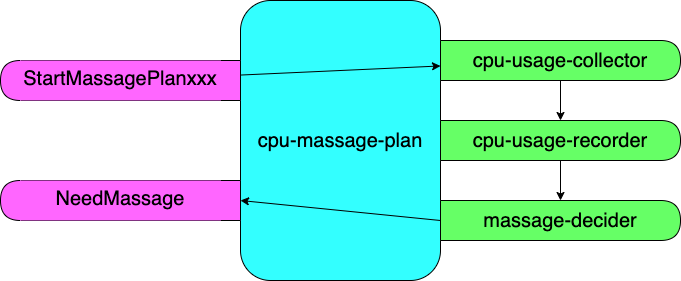

The diagram above was exported from draw.io. Its source (the exported page's mxGraphModel, read from the mxfile embedded in the PNG):
<mxGraphModel dx="1186" dy="643" grid="1" gridSize="10" guides="1" tooltips="1" connect="1" arrows="1" fold="1" page="1" pageScale="1" pageWidth="827" pageHeight="1169" math="0" shadow="0">
  <root>
    <mxCell id="0" />
    <mxCell id="1" parent="0" />
    <mxCell id="hQcTYL6z5Vvwa-QbDQ93-1" value="cpu-massage-plan" style="rounded=1;whiteSpace=wrap;html=1;fontSize=20;fillColor=#33FFFF;" vertex="1" parent="1">
      <mxGeometry x="280" y="120" width="200" height="280" as="geometry" />
    </mxCell>
    <mxCell id="hQcTYL6z5Vvwa-QbDQ93-14" style="rounded=0;orthogonalLoop=1;jettySize=auto;html=1;fontSize=20;" edge="1" parent="1" source="hQcTYL6z5Vvwa-QbDQ93-4" target="hQcTYL6z5Vvwa-QbDQ93-7">
      <mxGeometry relative="1" as="geometry" />
    </mxCell>
    <mxCell id="hQcTYL6z5Vvwa-QbDQ93-4" value="" style="shape=delay;whiteSpace=wrap;html=1;fontSize=20;rotation=-180;fillColor=#FF66FF;" vertex="1" parent="1">
      <mxGeometry x="40" y="180" width="240" height="40" as="geometry" />
    </mxCell>
    <mxCell id="hQcTYL6z5Vvwa-QbDQ93-5" value="" style="shape=delay;whiteSpace=wrap;html=1;fontSize=20;rotation=-180;fillColor=#FF66FF;" vertex="1" parent="1">
      <mxGeometry x="40" y="300" width="240" height="40" as="geometry" />
    </mxCell>
    <mxCell id="hQcTYL6z5Vvwa-QbDQ93-12" value="" style="edgeStyle=orthogonalEdgeStyle;rounded=0;orthogonalLoop=1;jettySize=auto;html=1;fontSize=20;" edge="1" parent="1" source="hQcTYL6z5Vvwa-QbDQ93-6" target="hQcTYL6z5Vvwa-QbDQ93-10">
      <mxGeometry relative="1" as="geometry" />
    </mxCell>
    <mxCell id="hQcTYL6z5Vvwa-QbDQ93-6" value="&lt;span&gt;cpu-usage-recorder&lt;/span&gt;" style="shape=delay;whiteSpace=wrap;html=1;fontSize=20;fillColor=#66FF66;" vertex="1" parent="1">
      <mxGeometry x="480" y="240" width="240" height="40" as="geometry" />
    </mxCell>
    <mxCell id="hQcTYL6z5Vvwa-QbDQ93-11" value="" style="edgeStyle=orthogonalEdgeStyle;rounded=0;orthogonalLoop=1;jettySize=auto;html=1;fontSize=20;" edge="1" parent="1" source="hQcTYL6z5Vvwa-QbDQ93-7" target="hQcTYL6z5Vvwa-QbDQ93-6">
      <mxGeometry relative="1" as="geometry" />
    </mxCell>
    <mxCell id="hQcTYL6z5Vvwa-QbDQ93-7" value="cpu-usage-collector" style="shape=delay;whiteSpace=wrap;html=1;fontSize=20;fillColor=#66FF66;" vertex="1" parent="1">
      <mxGeometry x="480" y="160" width="240" height="40" as="geometry" />
    </mxCell>
    <mxCell id="hQcTYL6z5Vvwa-QbDQ93-8" value="&lt;span style=&quot;color: rgb(0 , 0 , 0) ; font-family: &amp;#34;helvetica&amp;#34; ; font-size: 20px ; font-style: normal ; font-weight: 400 ; letter-spacing: normal ; text-indent: 0px ; text-transform: none ; word-spacing: 0px ; display: inline ; float: none&quot;&gt;StartMassagePlanxxx&lt;/span&gt;" style="text;whiteSpace=wrap;html=1;fontSize=20;align=center;fillColor=#FF66FF;" vertex="1" parent="1">
      <mxGeometry x="60" y="180" width="200" height="40" as="geometry" />
    </mxCell>
    <mxCell id="hQcTYL6z5Vvwa-QbDQ93-9" value="NeedMassage" style="text;whiteSpace=wrap;html=1;fontSize=20;align=center;fillColor=#FF66FF;" vertex="1" parent="1">
      <mxGeometry x="60" y="300" width="200" height="40" as="geometry" />
    </mxCell>
    <mxCell id="hQcTYL6z5Vvwa-QbDQ93-13" style="rounded=0;orthogonalLoop=1;jettySize=auto;html=1;entryX=0;entryY=0.5;entryDx=0;entryDy=0;fontSize=20;exitX=0;exitY=0.5;exitDx=0;exitDy=0;" edge="1" parent="1" source="hQcTYL6z5Vvwa-QbDQ93-10" target="hQcTYL6z5Vvwa-QbDQ93-5">
      <mxGeometry relative="1" as="geometry" />
    </mxCell>
    <mxCell id="hQcTYL6z5Vvwa-QbDQ93-10" value="massage-decider" style="shape=delay;whiteSpace=wrap;html=1;fontSize=20;fillColor=#66FF66;" vertex="1" parent="1">
      <mxGeometry x="480" y="320" width="240" height="40" as="geometry" />
    </mxCell>
  </root>
</mxGraphModel>